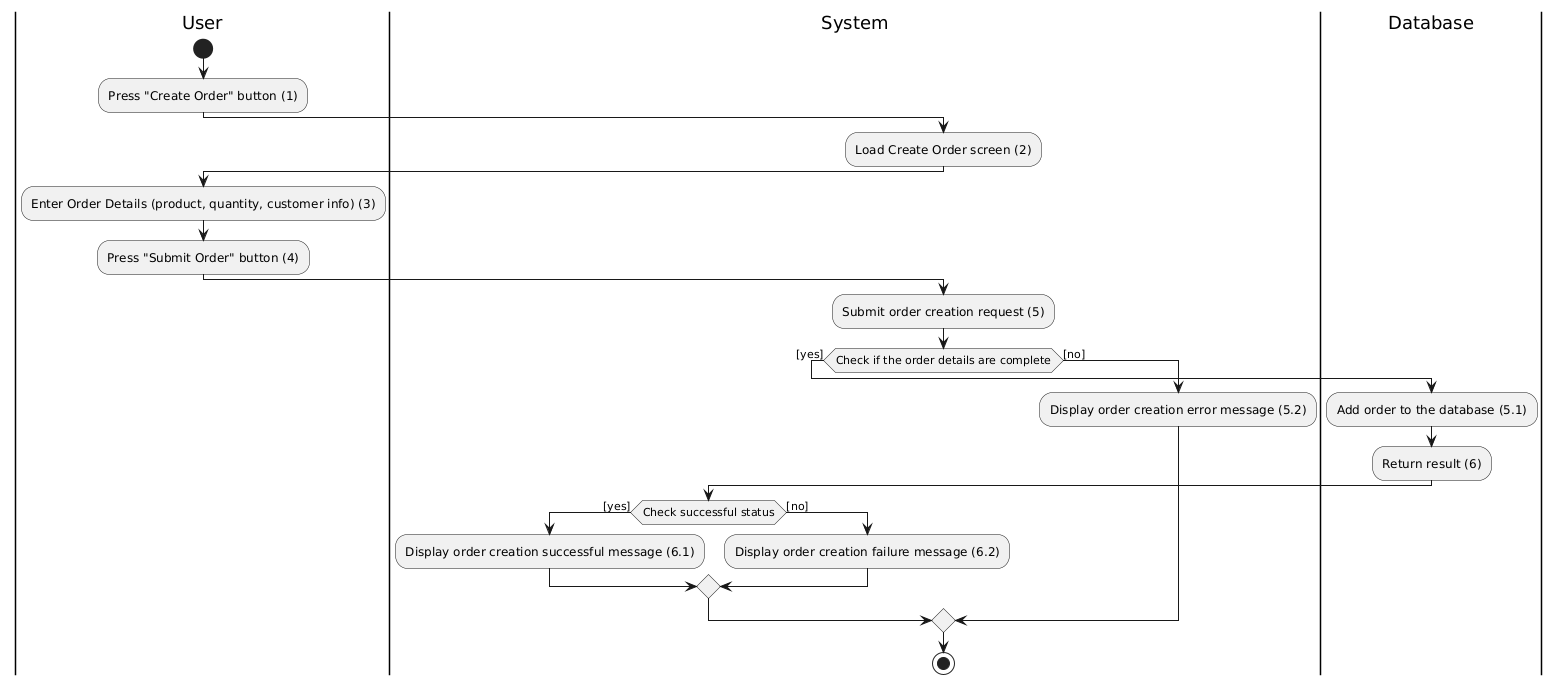

The diagram above was rendered by PlantUML. Its source (embedded in the PNG):
@startuml
|User|
start
:Press "Create Order" button (1);
|System|
:Load Create Order screen (2);
|User|
:Enter Order Details (product, quantity, customer info) (3);
:Press "Submit Order" button (4);

|System|
:Submit order creation request (5);
if (Check if the order details are complete) then ([yes])
    |Database|
    :Add order to the database (5.1);
    :Return result (6);
    |System|
    if (Check successful status) then ([yes])
      :Display order creation successful message (6.1);
    else ([no])
      :Display order creation failure message (6.2);
    endif
else ([no])
    :Display order creation error message (5.2);
endif

stop
@enduml